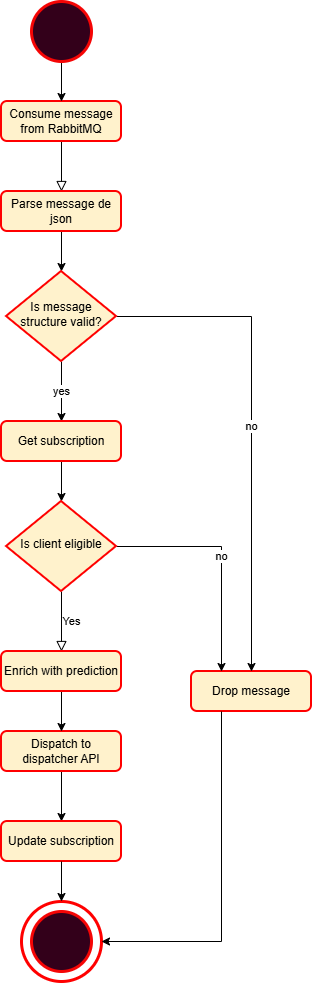

The diagram above was exported from draw.io. Its source (the exported page's mxGraphModel, read from the mxfile embedded in the PNG):
<mxGraphModel dx="1138" dy="1819" grid="1" gridSize="10" guides="1" tooltips="1" connect="1" arrows="1" fold="1" page="1" pageScale="1" pageWidth="827" pageHeight="1169" math="0" shadow="0">
  <root>
    <mxCell id="WIyWlLk6GJQsqaUBKTNV-0" />
    <mxCell id="WIyWlLk6GJQsqaUBKTNV-1" parent="WIyWlLk6GJQsqaUBKTNV-0" />
    <mxCell id="WIyWlLk6GJQsqaUBKTNV-2" edge="1" parent="WIyWlLk6GJQsqaUBKTNV-1" source="WIyWlLk6GJQsqaUBKTNV-3" style="rounded=0;html=1;jettySize=auto;orthogonalLoop=1;fontSize=11;endArrow=block;endFill=0;endSize=8;strokeWidth=1;shadow=0;labelBackgroundColor=none;edgeStyle=orthogonalEdgeStyle;" target="PquILiJbiaYbteskKs1F-2" value="">
      <mxGeometry relative="1" as="geometry">
        <mxPoint x="220" y="180" as="targetPoint" />
      </mxGeometry>
    </mxCell>
    <mxCell id="WIyWlLk6GJQsqaUBKTNV-3" parent="WIyWlLk6GJQsqaUBKTNV-1" style="rounded=1;whiteSpace=wrap;html=1;fontSize=12;glass=0;strokeWidth=2;shadow=0;fillColor=#fff2cc;strokeColor=light-dark(#ff0000, #6d5100);" value="Consume message from RabbitMQ" vertex="1">
      <mxGeometry height="40" width="120" x="160" y="80" as="geometry" />
    </mxCell>
    <mxCell id="WIyWlLk6GJQsqaUBKTNV-7" parent="WIyWlLk6GJQsqaUBKTNV-1" style="rounded=1;whiteSpace=wrap;html=1;fontSize=12;glass=0;strokeWidth=2;shadow=0;fillColor=#fff2cc;strokeColor=light-dark(#ff0000, #6d5100);" value="Drop message" vertex="1">
      <mxGeometry height="40" width="120" x="350" y="650" as="geometry" />
    </mxCell>
    <mxCell id="WIyWlLk6GJQsqaUBKTNV-9" edge="1" parent="WIyWlLk6GJQsqaUBKTNV-1" source="PquILiJbiaYbteskKs1F-9" style="edgeStyle=orthogonalEdgeStyle;rounded=0;html=1;jettySize=auto;orthogonalLoop=1;fontSize=11;endArrow=block;endFill=0;endSize=8;strokeWidth=1;shadow=0;labelBackgroundColor=none;exitX=0.5;exitY=1;exitDx=0;exitDy=0;entryX=0.5;entryY=0;entryDx=0;entryDy=0;" target="PquILiJbiaYbteskKs1F-15" value="Yes">
      <mxGeometry relative="1" y="10" as="geometry">
        <mxPoint as="offset" />
        <mxPoint x="275" y="620" as="sourcePoint" />
        <mxPoint x="320" y="620" as="targetPoint" />
      </mxGeometry>
    </mxCell>
    <mxCell id="PquILiJbiaYbteskKs1F-19" edge="1" parent="WIyWlLk6GJQsqaUBKTNV-1" source="WIyWlLk6GJQsqaUBKTNV-11" style="edgeStyle=orthogonalEdgeStyle;rounded=0;orthogonalLoop=1;jettySize=auto;html=1;exitX=0.5;exitY=1;exitDx=0;exitDy=0;" target="PquILiJbiaYbteskKs1F-16">
      <mxGeometry relative="1" as="geometry" />
    </mxCell>
    <mxCell id="WIyWlLk6GJQsqaUBKTNV-11" parent="WIyWlLk6GJQsqaUBKTNV-1" style="rounded=1;whiteSpace=wrap;html=1;fontSize=12;glass=0;strokeWidth=2;shadow=0;fillColor=#fff2cc;strokeColor=light-dark(#ff0000, #6d5100);" value="Dispatch to dispatcher API" vertex="1">
      <mxGeometry height="40" width="120" x="160" y="710" as="geometry" />
    </mxCell>
    <mxCell id="PquILiJbiaYbteskKs1F-1" edge="1" parent="WIyWlLk6GJQsqaUBKTNV-1" source="PquILiJbiaYbteskKs1F-0" style="edgeStyle=orthogonalEdgeStyle;rounded=0;orthogonalLoop=1;jettySize=auto;html=1;exitX=0.5;exitY=1;exitDx=0;exitDy=0;exitPerimeter=0;entryX=0.5;entryY=0;entryDx=0;entryDy=0;" target="WIyWlLk6GJQsqaUBKTNV-3">
      <mxGeometry relative="1" as="geometry" />
    </mxCell>
    <mxCell id="PquILiJbiaYbteskKs1F-0" parent="WIyWlLk6GJQsqaUBKTNV-1" style="strokeWidth=3;html=1;shape=mxgraph.flowchart.start_2;whiteSpace=wrap;fillColor=#33001A;strokeColor=light-dark(#f50505, #ededed);" value="" vertex="1">
      <mxGeometry height="60" width="60" x="190" y="-20" as="geometry" />
    </mxCell>
    <mxCell id="PquILiJbiaYbteskKs1F-5" edge="1" parent="WIyWlLk6GJQsqaUBKTNV-1" source="PquILiJbiaYbteskKs1F-2" style="edgeStyle=orthogonalEdgeStyle;rounded=0;orthogonalLoop=1;jettySize=auto;html=1;exitX=0.5;exitY=1;exitDx=0;exitDy=0;" target="PquILiJbiaYbteskKs1F-4">
      <mxGeometry relative="1" as="geometry" />
    </mxCell>
    <mxCell id="PquILiJbiaYbteskKs1F-2" parent="WIyWlLk6GJQsqaUBKTNV-1" style="rounded=1;whiteSpace=wrap;html=1;fontSize=12;glass=0;strokeWidth=2;shadow=0;fillColor=#fff2cc;strokeColor=light-dark(#ff0000, #6d5100);" value="Parse message de json" vertex="1">
      <mxGeometry height="40" width="120" x="160" y="170" as="geometry" />
    </mxCell>
    <mxCell id="PquILiJbiaYbteskKs1F-12" edge="1" parent="WIyWlLk6GJQsqaUBKTNV-1" source="PquILiJbiaYbteskKs1F-4" style="edgeStyle=orthogonalEdgeStyle;rounded=0;orthogonalLoop=1;jettySize=auto;html=1;exitX=0.5;exitY=1;exitDx=0;exitDy=0;entryX=0.5;entryY=0;entryDx=0;entryDy=0;" target="PquILiJbiaYbteskKs1F-6" value="yes">
      <mxGeometry relative="1" as="geometry" />
    </mxCell>
    <mxCell id="PquILiJbiaYbteskKs1F-13" edge="1" parent="WIyWlLk6GJQsqaUBKTNV-1" source="PquILiJbiaYbteskKs1F-4" style="edgeStyle=orthogonalEdgeStyle;rounded=0;orthogonalLoop=1;jettySize=auto;html=1;exitX=1;exitY=0.5;exitDx=0;exitDy=0;entryX=0.5;entryY=0;entryDx=0;entryDy=0;" target="WIyWlLk6GJQsqaUBKTNV-7" value="no">
      <mxGeometry relative="1" as="geometry" />
    </mxCell>
    <mxCell id="PquILiJbiaYbteskKs1F-4" parent="WIyWlLk6GJQsqaUBKTNV-1" style="rhombus;whiteSpace=wrap;html=1;shadow=0;fontFamily=Helvetica;fontSize=12;align=center;strokeWidth=2;spacing=6;spacingTop=-4;fillColor=#fff2cc;strokeColor=light-dark(#ff0000, #6d5100);" value="Is message structure valid?" vertex="1">
      <mxGeometry height="90" width="110" x="165" y="250" as="geometry" />
    </mxCell>
    <mxCell id="PquILiJbiaYbteskKs1F-11" edge="1" parent="WIyWlLk6GJQsqaUBKTNV-1" source="PquILiJbiaYbteskKs1F-6" style="edgeStyle=orthogonalEdgeStyle;rounded=0;orthogonalLoop=1;jettySize=auto;html=1;exitX=0.5;exitY=1;exitDx=0;exitDy=0;" target="PquILiJbiaYbteskKs1F-9">
      <mxGeometry relative="1" as="geometry" />
    </mxCell>
    <mxCell id="PquILiJbiaYbteskKs1F-6" parent="WIyWlLk6GJQsqaUBKTNV-1" style="rounded=1;whiteSpace=wrap;html=1;fontSize=12;glass=0;strokeWidth=2;shadow=0;fillColor=#fff2cc;strokeColor=light-dark(#ff0000, #6d5100);" value="Get subscription" vertex="1">
      <mxGeometry height="40" width="120" x="160" y="400" as="geometry" />
    </mxCell>
    <mxCell id="PquILiJbiaYbteskKs1F-14" edge="1" parent="WIyWlLk6GJQsqaUBKTNV-1" source="PquILiJbiaYbteskKs1F-9" style="edgeStyle=orthogonalEdgeStyle;rounded=0;orthogonalLoop=1;jettySize=auto;html=1;exitX=1;exitY=0.5;exitDx=0;exitDy=0;entryX=0.25;entryY=0;entryDx=0;entryDy=0;" target="WIyWlLk6GJQsqaUBKTNV-7" value="no">
      <mxGeometry relative="1" as="geometry" />
    </mxCell>
    <mxCell id="PquILiJbiaYbteskKs1F-9" parent="WIyWlLk6GJQsqaUBKTNV-1" style="rhombus;whiteSpace=wrap;html=1;shadow=0;fontFamily=Helvetica;fontSize=12;align=center;strokeWidth=2;spacing=6;spacingTop=-4;fillColor=#fff2cc;strokeColor=light-dark(#ff0000, #6d5100);" value="Is client eligible" vertex="1">
      <mxGeometry height="90" width="110" x="165" y="480" as="geometry" />
    </mxCell>
    <mxCell id="PquILiJbiaYbteskKs1F-18" edge="1" parent="WIyWlLk6GJQsqaUBKTNV-1" source="PquILiJbiaYbteskKs1F-15" style="edgeStyle=orthogonalEdgeStyle;rounded=0;orthogonalLoop=1;jettySize=auto;html=1;exitX=0.5;exitY=1;exitDx=0;exitDy=0;" target="WIyWlLk6GJQsqaUBKTNV-11">
      <mxGeometry relative="1" as="geometry" />
    </mxCell>
    <mxCell id="PquILiJbiaYbteskKs1F-15" parent="WIyWlLk6GJQsqaUBKTNV-1" style="rounded=1;whiteSpace=wrap;html=1;fontSize=12;glass=0;strokeWidth=2;shadow=0;fillColor=#fff2cc;strokeColor=light-dark(#ff0000, #6d5100);" value="Enrich with prediction" vertex="1">
      <mxGeometry height="40" width="120" x="160" y="630" as="geometry" />
    </mxCell>
    <mxCell id="PquILiJbiaYbteskKs1F-16" parent="WIyWlLk6GJQsqaUBKTNV-1" style="rounded=1;whiteSpace=wrap;html=1;fontSize=12;glass=0;strokeWidth=2;shadow=0;fillColor=#fff2cc;strokeColor=light-dark(#ff0000, #6d5100);" value="Update subscription" vertex="1">
      <mxGeometry height="40" width="120" x="160" y="800" as="geometry" />
    </mxCell>
    <mxCell id="PquILiJbiaYbteskKs1F-20" parent="WIyWlLk6GJQsqaUBKTNV-1" style="strokeWidth=3;html=1;shape=mxgraph.flowchart.start_2;whiteSpace=wrap;strokeColor=light-dark(#ff0000, #ededed);" value="" vertex="1">
      <mxGeometry height="80" width="80" x="180" y="880" as="geometry" />
    </mxCell>
    <mxCell id="PquILiJbiaYbteskKs1F-17" parent="WIyWlLk6GJQsqaUBKTNV-1" style="strokeWidth=3;html=1;shape=mxgraph.flowchart.start_2;whiteSpace=wrap;fillColor=#33001A;strokeColor=light-dark(#f50505, #ededed);" value="" vertex="1">
      <mxGeometry height="60" width="60" x="190" y="890" as="geometry" />
    </mxCell>
    <mxCell id="PquILiJbiaYbteskKs1F-21" edge="1" parent="WIyWlLk6GJQsqaUBKTNV-1" source="PquILiJbiaYbteskKs1F-16" style="edgeStyle=orthogonalEdgeStyle;rounded=0;orthogonalLoop=1;jettySize=auto;html=1;exitX=0.5;exitY=1;exitDx=0;exitDy=0;entryX=0.5;entryY=0;entryDx=0;entryDy=0;entryPerimeter=0;" target="PquILiJbiaYbteskKs1F-20">
      <mxGeometry relative="1" as="geometry" />
    </mxCell>
    <mxCell id="PquILiJbiaYbteskKs1F-22" edge="1" parent="WIyWlLk6GJQsqaUBKTNV-1" source="WIyWlLk6GJQsqaUBKTNV-7" style="edgeStyle=orthogonalEdgeStyle;rounded=0;orthogonalLoop=1;jettySize=auto;html=1;exitX=0.25;exitY=1;exitDx=0;exitDy=0;entryX=1;entryY=0.5;entryDx=0;entryDy=0;entryPerimeter=0;" target="PquILiJbiaYbteskKs1F-20">
      <mxGeometry relative="1" as="geometry" />
    </mxCell>
  </root>
</mxGraphModel>